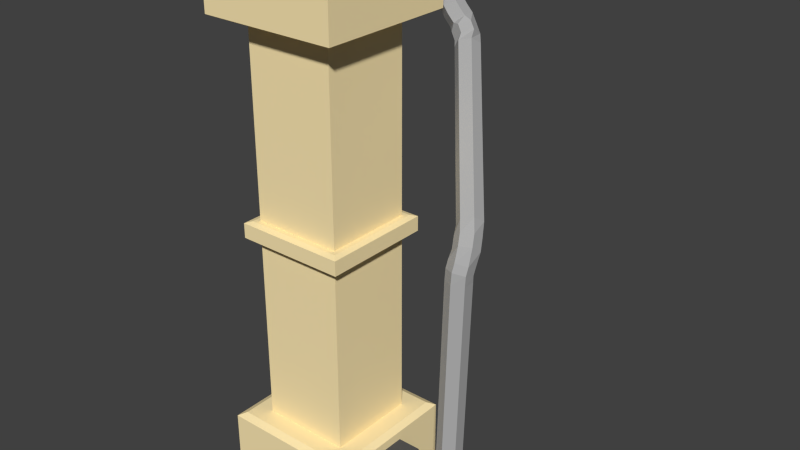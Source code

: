 # Source: ColumbAndWithPipe.blend  (saved by Blender 2.76.0; exported with 4.5.12 LTS)
import bpy
from mathutils import Matrix  # noqa: F401  (used for matrix-valued properties, if any)

bpy.ops.wm.read_factory_settings(use_empty=True)
scene = bpy.context.scene
scene.name = 'Scene'

# ---- collections
col_collection_1 = bpy.data.collections.new('Collection 1'); scene.collection.children.link(col_collection_1)
col_collection_1.hide_render = True
col_collection_1.hide_viewport = True
col_collection_2 = bpy.data.collections.new('Collection 2'); scene.collection.children.link(col_collection_2)

# ---- materials (node trees are filled in below, after node groups)
mat_columb = bpy.data.materials.new('Columb')
mat_columb.alpha_threshold = 0.0
mat_columb.use_transparent_shadow = False
mat_columb.diffuse_color = (1.0, 0.8233, 0.4589, 1.0)
mat_columb.specular_color = (0.1149, 0.1149, 0.1149)
mat_columb.roughness = 0.5
mat_join_001 = bpy.data.materials.new('Join.001')
mat_join_001.alpha_threshold = 0.0
mat_join_001.use_transparent_shadow = False
mat_join_001.diffuse_color = (0.42, 0.42, 0.42, 1.0)
mat_join_001.roughness = 0.5
mat_join_001.specular_intensity = 0.1265
mat_join_001.line_color = (0.0, 0.0, 0.0, 1.0)
mat_join = bpy.data.materials.new('Join')
mat_join.alpha_threshold = 0.0
mat_join.use_transparent_shadow = False
mat_join.diffuse_color = (0.09463, 0.09463, 0.09463, 1.0)
mat_join.roughness = 0.5
mat_join.specular_intensity = 0.1265
mat_join.line_color = (0.0, 0.0, 0.0, 1.0)

# ---- material node trees

# ---- world
world_world = bpy.data.worlds.new('World'); scene.world = world_world
world_world.color = (0.05088, 0.05088, 0.05088)
world_world.use_sun_shadow = False
world_world.sun_shadow_jitter_overblur = 0.0
world_world.cycles.sampling_method = 'MANUAL'
world_world.cycles.sample_map_resolution = 256

# ---- meshes
me_cube_001 = bpy.data.meshes.new('Cube.001')
me_cube_001.from_pydata([(-0.72, 0.72, 3.754), (-0.8, 0.8, 3.766), (-0.72, -0.72, 3.754), (-0.8, -0.8, 3.766), (0.72, 0.72, 3.754), (0.8, 0.8, 3.766), (0.72, -0.72, 3.754), (0.8, -0.8, 3.766), (-0.72, 0.72, 4.004), (-0.8, 0.8, 3.979), (-0.8, -0.8, 3.979), (-0.72, -0.72, 4.004), (0.8, 0.8, 3.979), (0.72, 0.72, 4.004), (0.8, -0.8, 3.979), (0.72, -0.72, 4.004), (-1.0, 1.0, 7.711), (-1.0, -1.0, 7.711), (1.0, 1.0, 7.711), (1.0, -1.0, 7.711), (-0.9, 0.9, 6.711), (-1.0, 1.0, 6.761), (-0.9, -0.9, 6.711), (-1.0, -1.0, 6.761), (0.9, 0.9, 6.711), (1.0, 1.0, 6.761), (0.9, -0.9, 6.711), (1.0, -1.0, 6.761), (-0.65, -0.65, 0.7402), (-0.65, -0.65, 6.74), (-0.65, 0.65, 0.7402), (-0.65, 0.65, 6.74), (0.65, -0.65, 0.7402), (0.65, -0.65, 6.74), (0.65, 0.65, 0.7402), (0.65, 0.65, 6.74), (-1.0, -1.0, -0.015), (-1.0, 1.0, -0.015), (1.0, -1.0, -0.015), (1.0, 1.0, -0.015), (-0.9, -0.9, 0.985), (-1.0, -1.0, 0.935), (-0.9, 0.9, 0.985), (-1.0, 1.0, 0.935), (0.9, -0.9, 0.985), (1.0, -1.0, 0.935), (0.9, 0.9, 0.985), (1.0, 1.0, 0.935)], [], [(4, 6, 2, 0), (3, 7, 14, 10), (5, 1, 9, 12), (7, 5, 12, 14), (0, 2, 3, 1), (2, 6, 7, 3), (6, 4, 5, 7), (4, 0, 1, 5), (1, 3, 10, 9), (11, 8, 9, 10), (15, 11, 10, 14), (13, 15, 14, 12), (8, 13, 12, 9), (8, 11, 15, 13), (24, 26, 22, 20), (27, 25, 18, 19), (21, 23, 17, 16), (16, 17, 19, 18), (23, 27, 19, 17), (20, 22, 23, 21), (22, 26, 27, 23), (26, 24, 25, 27), (24, 20, 21, 25), (25, 21, 16, 18), (29, 31, 30, 28), (31, 35, 34, 30), (35, 33, 32, 34), (33, 29, 28, 32), (28, 30, 34, 32), (33, 35, 31, 29), (44, 46, 42, 40), (47, 45, 38, 39), (41, 43, 37, 36), (36, 37, 39, 38), (43, 47, 39, 37), (40, 42, 43, 41), (42, 46, 47, 43), (46, 44, 45, 47), (44, 40, 41, 45), (45, 41, 36, 38)])
me_cube_001.materials.append(mat_columb)
me_cube_001.use_remesh_preserve_volume = False
me_cube_001.use_remesh_preserve_attributes = False
me_cube_001.use_mirror_vertex_groups = False
me_cube_001.update()
me_cylinder_001 = bpy.data.meshes.new('Cylinder.001')
me_cylinder_001.from_pydata([(-38.61, 6.99, -4.613), (-38.61, 2.99, -4.613), (-36.88, 6.99, -5.613), (-36.88, 2.99, -5.613), (-36.88, 6.99, -7.613), (-36.88, 2.99, -7.613), (-38.61, 6.99, -8.613), (-38.61, 2.99, -8.613), (-40.35, 6.99, -7.613), (-40.35, 2.99, -7.613), (-40.35, 6.99, -5.613), (-40.35, 2.99, -5.613), (0.0, 1.0, -1.0), (0.0, 1.0, 1.0), (0.866, 0.5, -1.0), (0.866, 0.5, 1.0), (0.866, -0.5, -1.0), (0.866, -0.5, 1.0), (-8.742e-08, -1.0, -1.0), (-8.742e-08, -1.0, 1.0), (-0.866, -0.5, -1.0), (-0.866, -0.5, 1.0), (-0.866, 0.5, -1.0), (-0.866, 0.5, 1.0), (0.6168, 0.5, 1.975), (-0.1827, 1.0, 1.642), (0.6168, -0.5, 1.975), (-0.1827, -1.0, 1.642), (-0.9821, -0.5, 1.309), (-0.9821, 0.5, 1.309), (0.2702, 0.5262, 2.739), (-0.4683, 0.9993, 2.258), (0.2854, -0.4732, 2.772), (-0.4378, -0.9993, 2.324), (-1.176, -0.5262, 1.844), (-1.192, 0.4732, 1.811), (-0.05816, 0.5382, 3.255), (-0.7966, 1.011, 2.775), (-0.04291, -0.4611, 3.288), (-0.7661, -0.9873, 2.841), (-1.505, -0.5141, 2.361), (-1.52, 0.4853, 2.327), (-0.7449, 0.5541, 4.196), (-1.211, 1.027, 3.448), (-0.7451, -0.4453, 4.232), (-1.212, -0.9714, 3.521), (-1.678, -0.4983, 2.774), (-1.678, 0.5011, 2.738), (-2.322, 0.5813, 5.075), (-2.353, 1.054, 4.195), (-2.34, -0.4181, 5.107), (-2.39, -0.9442, 4.258), (-2.421, -0.4711, 3.377), (-2.403, 0.5283, 3.346), (-18.66, 0.9042, 5.316), (-18.7, 1.377, 4.436), (-18.68, -0.09517, 5.348), (-18.73, -0.6213, 4.499), (-18.76, -0.1482, 3.619), (-18.75, 0.8512, 3.587), (-19.19, 0.8759, 5.348), (-19.07, 1.335, 4.468), (-19.52, -0.06779, 5.38), (-19.73, -0.5521, 4.531), (-19.61, -0.0928, 3.65), (-19.28, 0.8509, 3.619), (-19.74, 1.063, 5.378), (-19.58, 1.508, 4.497), (-20.16, 0.1562, 5.409), (-20.42, -0.3048, 4.56), (-20.26, 0.1406, 3.68), (-19.84, 1.047, 3.648), (-20.84, 1.473, 5.455), (-20.26, 1.792, 4.709), (-21.44, 0.683, 5.318), (-21.45, 0.2121, 4.436), (-20.87, 0.5313, 3.69), (-20.27, 1.321, 3.827), (-21.57, 2.075, 5.143), (-20.98, 2.394, 4.398), (-22.17, 1.285, 5.007), (-22.18, 0.8142, 4.124), (-21.59, 1.133, 3.379), (-21.0, 1.923, 3.516), (-22.51, 2.668, 4.811), (-21.75, 2.987, 4.239), (-23.05, 1.878, 4.528), (-22.84, 1.407, 3.671), (-22.08, 1.726, 3.098), (-21.54, 2.516, 3.382), (-22.94, 3.092, 4.47), (-22.19, 3.411, 3.897), (-23.49, 2.302, 4.186), (-23.28, 1.831, 3.33), (-22.52, 2.15, 2.757), (-21.98, 2.94, 3.041), (-26.79, 6.813, 1.475), (-26.04, 7.133, 0.9018), (-27.33, 6.023, 1.191), (-27.12, 5.553, 0.3343), (-26.37, 5.872, -0.2385), (-25.82, 6.662, 0.04526), (-31.62, 11.49, -2.287), (-30.86, 11.81, -2.86), (-32.16, 10.7, -2.571), (-31.95, 10.23, -3.427), (-31.2, 10.55, -4.0), (-30.65, 11.34, -3.716), (-32.07, 12.2, -2.867), (-31.31, 12.29, -3.516), (-32.61, 11.36, -2.845), (-32.4, 10.61, -3.473), (-31.65, 10.7, -4.123), (-31.1, 11.54, -4.144), (-32.57, 12.51, -3.403), (-31.81, 12.6, -4.052), (-33.11, 11.67, -3.382), (-32.9, 10.92, -4.01), (-32.15, 11.01, -4.659), (-31.6, 11.85, -4.681), (-33.42, 12.58, -3.92), (-32.83, 13.06, -4.569), (-33.43, 11.58, -3.898), (-32.85, 11.06, -4.526), (-32.26, 11.54, -5.176), (-32.25, 12.54, -5.197), (-33.92, 12.57, -4.385), (-33.4, 13.05, -5.088), (-33.93, 11.57, -4.363), (-33.41, 11.05, -5.044), (-32.89, 11.53, -5.748), (-32.88, 12.53, -5.77), (-34.36, 12.57, -4.751), (-34.04, 13.05, -5.571), (-34.36, 11.57, -4.728), (-34.05, 11.05, -5.525), (-33.73, 11.53, -6.344), (-33.73, 12.53, -6.367), (-36.01, 12.54, -5.728), (-35.99, 13.02, -6.604), (-36.0, 11.54, -5.706), (-35.98, 11.02, -6.56), (-35.96, 11.51, -7.437), (-35.97, 12.51, -7.459), (-36.96, 12.49, -5.747), (-37.13, 12.94, -6.623), (-36.57, 11.57, -5.725), (-36.34, 11.1, -6.58), (-36.51, 11.55, -7.456), (-36.91, 12.47, -7.478), (-37.92, 12.03, -5.769), (-38.23, 12.4, -6.646), (-37.23, 11.3, -5.747), (-36.86, 10.94, -6.602), (-37.17, 11.3, -7.479), (-37.86, 12.03, -7.5), (-38.69, 11.26, -5.793), (-39.1, 11.52, -6.67), (-37.82, 10.77, -5.772), (-37.36, 10.53, -6.626), (-37.77, 10.78, -7.503), (-38.64, 11.28, -7.525), (-39.13, 10.36, -5.813), (-39.61, 10.42, -6.69), (-38.14, 10.29, -5.792), (-37.62, 10.28, -6.646), (-38.1, 10.33, -7.523), (-39.09, 10.4, -7.544), (-39.06, 4.968, -5.952), (-39.54, 5.024, -6.828), (-38.06, 4.898, -5.93), (-37.54, 4.883, -6.785), (-38.02, 4.939, -7.661), (-39.02, 5.009, -7.683), (2.103e-07, 2.0, -3.48), (2.665e-07, 2.0, 0.52), (1.732, 1.0, -3.48), (1.732, 1.0, 0.52), (1.732, -1.0, -3.48), (1.732, -1.0, 0.52), (3.549e-08, -2.0, -3.48), (9.166e-08, -2.0, 0.52), (-1.732, -1.0, -3.48), (-1.732, -1.0, 0.52), (-1.732, 1.0, -3.48), (-1.732, 1.0, 0.52), (-18.58, 4.044, -11.2), (-18.65, 4.501, -11.66), (-18.58, -4.184, -11.2), (-18.65, -4.641, -11.66), (-18.58, 4.044, -2.973), (-18.65, 4.501, -2.516), (-18.58, -4.184, -2.973), (-18.65, -4.641, -2.516), (-20.01, 4.044, -11.2), (-19.87, 4.501, -11.66), (-19.87, -4.641, -11.66), (-20.01, -4.184, -11.2), (-19.87, 4.501, -2.516), (-20.01, 4.044, -2.973), (-19.87, -4.641, -2.516), (-20.01, -4.184, -2.973), (-41.19, 5.644, -12.8), (-41.19, -5.784, -12.8), (-41.19, 5.644, -1.373), (-41.19, -5.784, -1.373), (-35.48, 5.073, -12.23), (-35.76, 5.644, -12.8), (-35.48, -5.213, -12.23), (-35.76, -5.784, -12.8), (-35.48, 5.073, -1.945), (-35.76, 5.644, -1.373), (-35.48, -5.213, -1.945), (-35.76, -5.784, -1.373), (-1.36, -3.784, -10.8), (-35.65, -3.784, -10.8), (-1.36, 3.644, -10.8), (-35.65, 3.644, -10.8), (-1.36, -3.784, -3.373), (-35.65, -3.784, -3.373), (-1.36, 3.644, -3.373), (-35.65, 3.644, -3.373), (2.956, -5.784, -12.8), (2.956, 5.644, -12.8), (2.956, -5.784, -1.373), (2.956, 5.644, -1.373), (-2.759, -5.213, -12.23), (-2.473, -5.784, -12.8), (-2.759, 5.073, -12.23), (-2.473, 5.644, -12.8), (-2.759, -5.213, -1.945), (-2.473, -5.784, -1.373), (-2.759, 5.073, -1.945), (-2.473, 5.644, -1.373)], [], [(0, 1, 3, 2), (2, 3, 5, 4), (4, 5, 7, 6), (6, 7, 9, 8), (3, 1, 11, 9, 7, 5), (10, 11, 1, 0), (8, 9, 11, 10), (0, 2, 4, 6, 8, 10), (12, 13, 15, 14), (14, 15, 17, 16), (16, 17, 19, 18), (18, 19, 21, 20), (13, 23, 29, 25), (22, 23, 13, 12), (20, 21, 23, 22), (12, 14, 16, 18, 20, 22), (29, 28, 34, 35), (21, 19, 27, 28), (17, 15, 24, 26), (23, 21, 28, 29), (15, 13, 25, 24), (19, 17, 26, 27), (31, 35, 41, 37), (27, 26, 32, 33), (24, 25, 31, 30), (25, 29, 35, 31), (28, 27, 33, 34), (26, 24, 30, 32), (41, 40, 46, 47), (34, 33, 39, 40), (32, 30, 36, 38), (35, 34, 40, 41), (33, 32, 38, 39), (30, 31, 37, 36), (43, 47, 53, 49), (39, 38, 44, 45), (36, 37, 43, 42), (37, 41, 47, 43), (40, 39, 45, 46), (38, 36, 42, 44), (53, 52, 58, 59), (46, 45, 51, 52), (44, 42, 48, 50), (47, 46, 52, 53), (45, 44, 50, 51), (42, 43, 49, 48), (55, 59, 65, 61), (51, 50, 56, 57), (48, 49, 55, 54), (49, 53, 59, 55), (52, 51, 57, 58), (50, 48, 54, 56), (65, 64, 70, 71), (58, 57, 63, 64), (56, 54, 60, 62), (59, 58, 64, 65), (57, 56, 62, 63), (54, 55, 61, 60), (70, 69, 75, 76), (63, 62, 68, 69), (60, 61, 67, 66), (61, 65, 71, 67), (64, 63, 69, 70), (62, 60, 66, 68), (75, 74, 80, 81), (68, 66, 72, 74), (71, 70, 76, 77), (69, 68, 74, 75), (66, 67, 73, 72), (67, 71, 77, 73), (80, 78, 84, 86), (72, 73, 79, 78), (73, 77, 83, 79), (76, 75, 81, 82), (74, 72, 78, 80), (77, 76, 82, 83), (84, 85, 91, 90), (83, 82, 88, 89), (81, 80, 86, 87), (78, 79, 85, 84), (79, 83, 89, 85), (82, 81, 87, 88), (95, 94, 100, 101), (85, 89, 95, 91), (88, 87, 93, 94), (86, 84, 90, 92), (89, 88, 94, 95), (87, 86, 92, 93), (97, 101, 107, 103), (93, 92, 98, 99), (90, 91, 97, 96), (91, 95, 101, 97), (94, 93, 99, 100), (92, 90, 96, 98), (107, 106, 112, 113), (100, 99, 105, 106), (98, 96, 102, 104), (101, 100, 106, 107), (99, 98, 104, 105), (96, 97, 103, 102), (109, 113, 119, 115), (105, 104, 110, 111), (102, 103, 109, 108), (103, 107, 113, 109), (106, 105, 111, 112), (104, 102, 108, 110), (119, 118, 124, 125), (112, 111, 117, 118), (110, 108, 114, 116), (113, 112, 118, 119), (111, 110, 116, 117), (108, 109, 115, 114), (121, 125, 131, 127), (117, 116, 122, 123), (114, 115, 121, 120), (115, 119, 125, 121), (118, 117, 123, 124), (116, 114, 120, 122), (131, 130, 136, 137), (124, 123, 129, 130), (122, 120, 126, 128), (125, 124, 130, 131), (123, 122, 128, 129), (120, 121, 127, 126), (136, 135, 141, 142), (129, 128, 134, 135), (126, 127, 133, 132), (127, 131, 137, 133), (130, 129, 135, 136), (128, 126, 132, 134), (141, 140, 146, 147), (134, 132, 138, 140), (137, 136, 142, 143), (135, 134, 140, 141), (132, 133, 139, 138), (133, 137, 143, 139), (146, 144, 150, 152), (138, 139, 145, 144), (139, 143, 149, 145), (142, 141, 147, 148), (140, 138, 144, 146), (143, 142, 148, 149), (150, 151, 157, 156), (149, 148, 154, 155), (147, 146, 152, 153), (144, 145, 151, 150), (145, 149, 155, 151), (148, 147, 153, 154), (161, 160, 166, 167), (151, 155, 161, 157), (154, 153, 159, 160), (152, 150, 156, 158), (155, 154, 160, 161), (153, 152, 158, 159), (163, 167, 173, 169), (159, 158, 164, 165), (156, 157, 163, 162), (157, 161, 167, 163), (160, 159, 165, 166), (158, 156, 162, 164), (168, 169, 173, 172, 171, 170), (166, 165, 171, 172), (164, 162, 168, 170), (167, 166, 172, 173), (165, 164, 170, 171), (162, 163, 169, 168), (174, 175, 177, 176), (176, 177, 179, 178), (178, 179, 181, 180), (180, 181, 183, 182), (177, 175, 185, 183, 181, 179), (184, 185, 175, 174), (182, 183, 185, 184), (174, 176, 178, 180, 182, 184), (190, 192, 188, 186), (189, 193, 200, 196), (191, 187, 195, 198), (193, 191, 198, 200), (186, 188, 189, 187), (188, 192, 193, 189), (192, 190, 191, 193), (190, 186, 187, 191), (187, 189, 196, 195), (197, 194, 195, 196), (201, 197, 196, 200), (199, 201, 200, 198), (194, 199, 198, 195), (194, 197, 201, 199), (210, 212, 208, 206), (213, 211, 204, 205), (207, 209, 203, 202), (202, 203, 205, 204), (209, 213, 205, 203), (206, 208, 209, 207), (208, 212, 213, 209), (212, 210, 211, 213), (210, 206, 207, 211), (211, 207, 202, 204), (215, 217, 216, 214), (217, 221, 220, 216), (221, 219, 218, 220), (219, 215, 214, 218), (214, 216, 220, 218), (219, 221, 217, 215), (230, 232, 228, 226), (233, 231, 224, 225), (227, 229, 223, 222), (222, 223, 225, 224), (229, 233, 225, 223), (226, 228, 229, 227), (228, 232, 233, 229), (232, 230, 231, 233), (230, 226, 227, 231), (231, 227, 222, 224)])
me_cylinder_001.polygons.foreach_set('material_index', [1, 1, 1, 1, 1, 1, 1, 1, 0, 0, 0, 0, 0, 0, 0, 0, 0, 0, 0, 0, 0, 0, 0, 0, 0, 0, 0, 0, 0, 0, 0, 0, 0, 0, 0, 0, 0, 0, 0, 0, 0, 0, 0, 0, 0, 0, 0, 0, 0, 0, 0, 0, 0, 0, 0, 0, 0, 0, 0, 0, 0, 0, 0, 0, 0, 0, 0, 0, 0, 0, 0, 0, 0, 0, 0, 0, 0, 0, 0, 0, 0, 0, 0, 0, 0, 0, 0, 0, 0, 0, 0, 0, 0, 0, 0, 0, 0, 0, 0, 0, 0, 0, 0, 0, 0, 0, 0, 0, 0, 0, 0, 0, 0, 0, 0, 0, 0, 0, 0, 0, 0, 0, 0, 0, 0, 0, 0, 0, 0, 0, 0, 0, 0, 0, 0, 0, 0, 0, 0, 0, 0, 0, 0, 0, 0, 0, 0, 0, 0, 0, 0, 0, 0, 0, 0, 0, 0, 0, 0, 0, 0, 0, 0, 0, 0, 0, 1, 1, 1, 1, 1, 1, 1, 1, 2, 2, 2, 2, 2, 2, 2, 2, 2, 2, 2, 2, 2, 2, 2, 2, 2, 2, 2, 2, 2, 2, 2, 2, 2, 2, 2, 2, 2, 2, 2, 2, 2, 2, 2, 2, 2, 2, 2, 2])
me_cylinder_001.materials.append(mat_join_001)
me_cylinder_001.materials.append(mat_join)
me_cylinder_001.materials.append(mat_columb)
me_cylinder_001.use_remesh_preserve_volume = False
me_cylinder_001.use_remesh_preserve_attributes = False
me_cylinder_001.use_mirror_vertex_groups = False
me_cylinder_001.update()

# ---- objects
ob_column = bpy.data.objects.new('Column', me_cube_001)
ob_column_pipes = bpy.data.objects.new('Column/Pipes', me_cylinder_001)

# ---- transforms, parenting, visibility, modifiers, constraints
ob_column.location = (0.0, 0.0, 0.0)
ob_column.lineart.crease_threshold = 0.0
ob_column_pipes.location = (0.0, 0.0, 0.5)
ob_column_pipes.rotation_euler = (0.0, 1.571, 0.0)
ob_column_pipes.scale = (0.175, 0.175, 0.175)
ob_column_pipes.lineart.crease_threshold = 0.0

# ---- collection membership
col_collection_1.objects.link(ob_column)
col_collection_2.objects.link(ob_column_pipes)

# ---- scene / render settings (as saved in the file)
scene.frame_start = 1; scene.frame_end = 250; scene.frame_set(260)
scene.render.engine = 'BLENDER_EEVEE_NEXT'
scene.render.resolution_percentage = 50
scene.render.dither_intensity = 0.0
scene.cycles.use_denoising = False
scene.cycles.samples = 10
scene.cycles.sampling_pattern = 'TABULATED_SOBOL'
scene.cycles.light_sampling_threshold = 0.0
scene.cycles.use_adaptive_sampling = False
scene.cycles.use_light_tree = False
scene.cycles.blur_glossy = 0.0
scene.cycles.pixel_filter_type = 'GAUSSIAN'
scene.cycles.sample_clamp_indirect = 0.0
scene.view_settings.view_transform = 'Standard'
bpy.context.view_layer.update()

# ---- added for rendering (the .blend has no active camera and no usable light): camera, sun
cam_auto = bpy.data.cameras.new('AutoCamera')
cam_auto.lens = 50.0
cam_auto.sensor_width = 36.0
cam_auto.clip_end = 1000.0
ob_auto_camera = bpy.data.objects.new('AutoCamera', cam_auto)
scene.collection.objects.link(ob_auto_camera)
ob_auto_camera.location = (7.7117, -9.36171, 10.5122)
ob_auto_camera.rotation_euler = (1.09748, -7.21219e-08, 0.694738)
scene.camera = ob_auto_camera
light_auto_sun = bpy.data.lights.new('AutoSun', 'SUN')
light_auto_sun.energy = 3.0
light_auto_sun.angle = 0.0523599
ob_auto_sun = bpy.data.objects.new('AutoSun', light_auto_sun)
scene.collection.objects.link(ob_auto_sun)
ob_auto_sun.rotation_euler = (0.872665, 0.174533, 0.523599)
bpy.context.view_layer.update()
